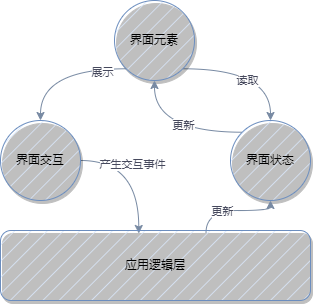

The diagram above was exported from draw.io. Its source (the exported page's mxGraphModel, read from the mxfile embedded in the PNG):
<mxGraphModel dx="1036" dy="606" grid="1" gridSize="10" guides="1" tooltips="1" connect="1" arrows="1" fold="1" page="1" pageScale="1" pageWidth="827" pageHeight="1169" math="0" shadow="0">
  <root>
    <mxCell id="0" />
    <mxCell id="1" parent="0" />
    <mxCell id="FTxt-hIC4I6XSMuRzIO1-5" style="edgeStyle=orthogonalEdgeStyle;orthogonalLoop=1;jettySize=auto;html=1;exitX=1;exitY=1;exitDx=0;exitDy=0;entryX=0.5;entryY=0;entryDx=0;entryDy=0;strokeColor=#788AA3;fontColor=#46495D;fillColor=#B2C9AB;curved=1;endArrow=classic;endFill=1;startArrow=none;startFill=0;" edge="1" parent="1" source="FTxt-hIC4I6XSMuRzIO1-1" target="FTxt-hIC4I6XSMuRzIO1-2">
      <mxGeometry relative="1" as="geometry" />
    </mxCell>
    <mxCell id="FTxt-hIC4I6XSMuRzIO1-6" value="读取" style="edgeLabel;html=1;align=center;verticalAlign=middle;resizable=0;points=[];fontColor=#46495D;" vertex="1" connectable="0" parent="FTxt-hIC4I6XSMuRzIO1-5">
      <mxGeometry x="-0.0773" y="-11" relative="1" as="geometry">
        <mxPoint as="offset" />
      </mxGeometry>
    </mxCell>
    <mxCell id="FTxt-hIC4I6XSMuRzIO1-15" style="edgeStyle=orthogonalEdgeStyle;orthogonalLoop=1;jettySize=auto;html=1;exitX=0;exitY=1;exitDx=0;exitDy=0;entryX=0.5;entryY=0;entryDx=0;entryDy=0;strokeColor=#788AA3;fontColor=#46495D;fillColor=#B2C9AB;curved=1;" edge="1" parent="1" source="FTxt-hIC4I6XSMuRzIO1-1" target="FTxt-hIC4I6XSMuRzIO1-3">
      <mxGeometry relative="1" as="geometry" />
    </mxCell>
    <mxCell id="FTxt-hIC4I6XSMuRzIO1-16" value="展示" style="edgeLabel;html=1;align=center;verticalAlign=middle;resizable=0;points=[];fontColor=#46495D;" vertex="1" connectable="0" parent="FTxt-hIC4I6XSMuRzIO1-15">
      <mxGeometry x="-0.649" y="3" relative="1" as="geometry">
        <mxPoint as="offset" />
      </mxGeometry>
    </mxCell>
    <mxCell id="FTxt-hIC4I6XSMuRzIO1-1" value="界面元素" style="ellipse;whiteSpace=wrap;html=1;aspect=fixed;shadow=1;fillColor=#dae8fc;strokeColor=#6c8ebf;rounded=0;labelBackgroundColor=none;fillStyle=hatch;" vertex="1" parent="1">
      <mxGeometry x="334" y="130" width="80" height="80" as="geometry" />
    </mxCell>
    <mxCell id="FTxt-hIC4I6XSMuRzIO1-17" style="edgeStyle=orthogonalEdgeStyle;orthogonalLoop=1;jettySize=auto;html=1;exitX=0;exitY=0;exitDx=0;exitDy=0;entryX=0.5;entryY=1;entryDx=0;entryDy=0;strokeColor=#788AA3;fontColor=#46495D;fillColor=#B2C9AB;curved=1;" edge="1" parent="1" source="FTxt-hIC4I6XSMuRzIO1-2" target="FTxt-hIC4I6XSMuRzIO1-1">
      <mxGeometry relative="1" as="geometry" />
    </mxCell>
    <mxCell id="FTxt-hIC4I6XSMuRzIO1-18" value="更新" style="edgeLabel;html=1;align=center;verticalAlign=middle;resizable=0;points=[];fontColor=#46495D;" vertex="1" connectable="0" parent="FTxt-hIC4I6XSMuRzIO1-17">
      <mxGeometry x="-0.1519" y="-7" relative="1" as="geometry">
        <mxPoint as="offset" />
      </mxGeometry>
    </mxCell>
    <mxCell id="FTxt-hIC4I6XSMuRzIO1-2" value="界面状态" style="ellipse;whiteSpace=wrap;html=1;aspect=fixed;shadow=1;fillColor=#dae8fc;strokeColor=#6c8ebf;rounded=0;labelBackgroundColor=none;fillStyle=hatch;" vertex="1" parent="1">
      <mxGeometry x="450" y="250" width="80" height="80" as="geometry" />
    </mxCell>
    <mxCell id="FTxt-hIC4I6XSMuRzIO1-13" style="edgeStyle=orthogonalEdgeStyle;orthogonalLoop=1;jettySize=auto;html=1;exitX=1;exitY=0.5;exitDx=0;exitDy=0;entryX=0.446;entryY=0.043;entryDx=0;entryDy=0;entryPerimeter=0;strokeColor=#788AA3;fontColor=#46495D;fillColor=#B2C9AB;curved=1;" edge="1" parent="1" source="FTxt-hIC4I6XSMuRzIO1-3" target="FTxt-hIC4I6XSMuRzIO1-7">
      <mxGeometry relative="1" as="geometry" />
    </mxCell>
    <mxCell id="FTxt-hIC4I6XSMuRzIO1-14" value="产生交互事件" style="edgeLabel;html=1;align=center;verticalAlign=middle;resizable=0;points=[];fontColor=#46495D;" vertex="1" connectable="0" parent="FTxt-hIC4I6XSMuRzIO1-13">
      <mxGeometry x="-0.0526" y="-7" relative="1" as="geometry">
        <mxPoint as="offset" />
      </mxGeometry>
    </mxCell>
    <mxCell id="FTxt-hIC4I6XSMuRzIO1-3" value="界面交互" style="ellipse;whiteSpace=wrap;html=1;aspect=fixed;shadow=1;fillColor=#dae8fc;strokeColor=#6c8ebf;rounded=0;labelBackgroundColor=none;fillStyle=hatch;" vertex="1" parent="1">
      <mxGeometry x="220" y="250" width="80" height="80" as="geometry" />
    </mxCell>
    <mxCell id="FTxt-hIC4I6XSMuRzIO1-8" style="edgeStyle=orthogonalEdgeStyle;orthogonalLoop=1;jettySize=auto;html=1;exitX=0.663;exitY=0.031;exitDx=0;exitDy=0;entryX=0.5;entryY=1;entryDx=0;entryDy=0;strokeColor=#788AA3;fontColor=#46495D;fillColor=#B2C9AB;curved=1;exitPerimeter=0;" edge="1" parent="1" source="FTxt-hIC4I6XSMuRzIO1-7" target="FTxt-hIC4I6XSMuRzIO1-2">
      <mxGeometry relative="1" as="geometry" />
    </mxCell>
    <mxCell id="FTxt-hIC4I6XSMuRzIO1-9" value="更新" style="edgeLabel;html=1;align=center;verticalAlign=middle;resizable=0;points=[];fontColor=#46495D;" vertex="1" connectable="0" parent="FTxt-hIC4I6XSMuRzIO1-8">
      <mxGeometry x="-0.2055" relative="1" as="geometry">
        <mxPoint as="offset" />
      </mxGeometry>
    </mxCell>
    <mxCell id="FTxt-hIC4I6XSMuRzIO1-7" value="应用逻辑层" style="rounded=1;whiteSpace=wrap;html=1;strokeColor=#6c8ebf;fillColor=#dae8fc;fillStyle=hatch;shadow=1;" vertex="1" parent="1">
      <mxGeometry x="220" y="360" width="310" height="70" as="geometry" />
    </mxCell>
  </root>
</mxGraphModel>